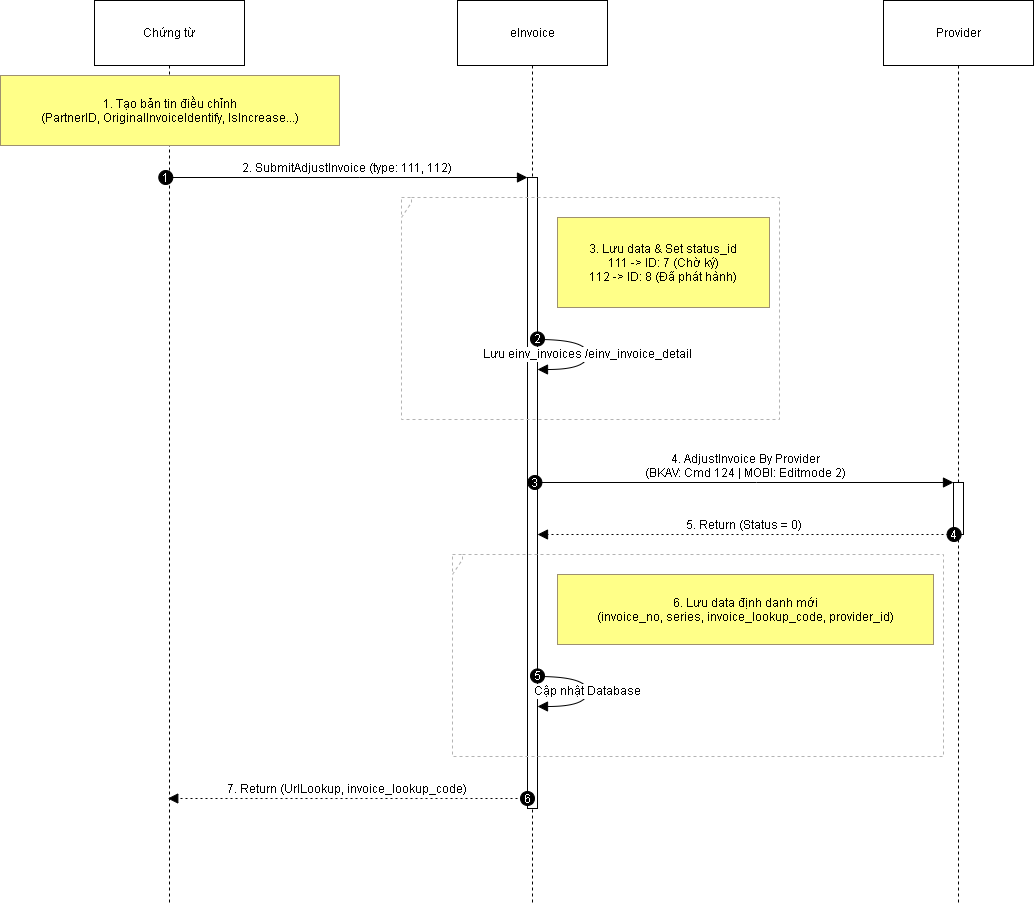

The diagram above was exported from draw.io. Its source (the exported page's mxGraphModel, read from the mxfile embedded in the PNG):
<mxGraphModel dx="2276" dy="1324" grid="1" gridSize="10" guides="1" tooltips="1" connect="1" arrows="1" fold="1" page="1" pageScale="1" pageWidth="850" pageHeight="1100" math="0" shadow="0">
  <root>
    <mxCell id="0" />
    <mxCell id="1" parent="0" />
    <mxCell id="1ujoHzTC675hWRXynXHN-25" parent="1" style="shape=umlLifeline;perimeter=lifelinePerimeter;whiteSpace=wrap;container=1;dropTarget=0;collapsible=0;recursiveResize=0;outlineConnect=0;portConstraint=eastwest;newEdgeStyle={&quot;edgeStyle&quot;:&quot;elbowEdgeStyle&quot;,&quot;elbow&quot;:&quot;vertical&quot;,&quot;curved&quot;:0,&quot;rounded&quot;:0};size=65;" value="Chứng từ" vertex="1">
      <mxGeometry height="903" width="150" x="314" y="40" as="geometry" />
    </mxCell>
    <mxCell id="1ujoHzTC675hWRXynXHN-26" parent="1" style="shape=umlLifeline;perimeter=lifelinePerimeter;whiteSpace=wrap;container=1;dropTarget=0;collapsible=0;recursiveResize=0;outlineConnect=0;portConstraint=eastwest;newEdgeStyle={&quot;edgeStyle&quot;:&quot;elbowEdgeStyle&quot;,&quot;elbow&quot;:&quot;vertical&quot;,&quot;curved&quot;:0,&quot;rounded&quot;:0};size=65;" value="eInvoice" vertex="1">
      <mxGeometry height="903" width="150" x="677" y="40" as="geometry" />
    </mxCell>
    <mxCell id="1ujoHzTC675hWRXynXHN-27" parent="1ujoHzTC675hWRXynXHN-26" style="points=[];perimeter=orthogonalPerimeter;outlineConnect=0;targetShapes=umlLifeline;portConstraint=eastwest;newEdgeStyle={&quot;edgeStyle&quot;:&quot;elbowEdgeStyle&quot;,&quot;elbow&quot;:&quot;vertical&quot;,&quot;curved&quot;:0,&quot;rounded&quot;:0}" value="" vertex="1">
      <mxGeometry height="631" width="10" x="70" y="177" as="geometry" />
    </mxCell>
    <mxCell id="1ujoHzTC675hWRXynXHN-28" parent="1" style="shape=umlLifeline;perimeter=lifelinePerimeter;whiteSpace=wrap;container=1;dropTarget=0;collapsible=0;recursiveResize=0;outlineConnect=0;portConstraint=eastwest;newEdgeStyle={&quot;edgeStyle&quot;:&quot;elbowEdgeStyle&quot;,&quot;elbow&quot;:&quot;vertical&quot;,&quot;curved&quot;:0,&quot;rounded&quot;:0};size=65;" value="Provider" vertex="1">
      <mxGeometry height="903" width="150" x="1103" y="40" as="geometry" />
    </mxCell>
    <mxCell id="1ujoHzTC675hWRXynXHN-29" parent="1ujoHzTC675hWRXynXHN-28" style="points=[];perimeter=orthogonalPerimeter;outlineConnect=0;targetShapes=umlLifeline;portConstraint=eastwest;newEdgeStyle={&quot;edgeStyle&quot;:&quot;elbowEdgeStyle&quot;,&quot;elbow&quot;:&quot;vertical&quot;,&quot;curved&quot;:0,&quot;rounded&quot;:0}" value="" vertex="1">
      <mxGeometry height="52" width="10" x="70" y="482" as="geometry" />
    </mxCell>
    <mxCell id="1ujoHzTC675hWRXynXHN-30" parent="1" style="shape=umlFrame;dashed=1;pointerEvents=0;dropTarget=0;strokeColor=#B3B3B3;height=20;width=0" value="" vertex="1">
      <mxGeometry height="222" width="378" x="621" y="237" as="geometry" />
    </mxCell>
    <mxCell id="1ujoHzTC675hWRXynXHN-31" parent="1ujoHzTC675hWRXynXHN-30" style="text;strokeColor=none;fillColor=none;align=center;verticalAlign=middle;whiteSpace=wrap;" value="" vertex="1">
      <mxGeometry height="20" width="378" as="geometry" />
    </mxCell>
    <mxCell id="1ujoHzTC675hWRXynXHN-32" parent="1" style="shape=umlFrame;dashed=1;pointerEvents=0;dropTarget=0;strokeColor=#B3B3B3;height=20;width=0" value="" vertex="1">
      <mxGeometry height="202" width="491" x="672" y="594" as="geometry" />
    </mxCell>
    <mxCell id="1ujoHzTC675hWRXynXHN-33" parent="1ujoHzTC675hWRXynXHN-32" style="text;strokeColor=none;fillColor=none;align=center;verticalAlign=middle;whiteSpace=wrap;" value="" vertex="1">
      <mxGeometry height="20" width="491" as="geometry" />
    </mxCell>
    <mxCell id="1ujoHzTC675hWRXynXHN-34" edge="1" parent="1" source="1ujoHzTC675hWRXynXHN-25" style="verticalAlign=bottom;edgeStyle=elbowEdgeStyle;elbow=vertical;curved=0;rounded=0;endArrow=block;fontSize=12;startSize=8;endSize=8;" target="1ujoHzTC675hWRXynXHN-27" value="2. SubmitAdjustInvoice (type: 111, 112)">
      <mxGeometry relative="1" as="geometry">
        <Array as="points">
          <mxPoint x="579" y="217" />
        </Array>
      </mxGeometry>
    </mxCell>
    <mxCell id="1ujoHzTC675hWRXynXHN-35" parent="1ujoHzTC675hWRXynXHN-34" style="ellipse;aspect=fixed;fillColor=#000000;align=center;fontColor=#FFFFFF;" value="1" vertex="1">
      <mxGeometry height="14" relative="1" width="14" as="geometry">
        <mxPoint x="-189" y="-7" as="offset" />
      </mxGeometry>
    </mxCell>
    <mxCell id="1ujoHzTC675hWRXynXHN-36" edge="1" parent="1" source="1ujoHzTC675hWRXynXHN-27" style="curved=1;endArrow=block;rounded=0;fontSize=12;startSize=8;endSize=8;" target="1ujoHzTC675hWRXynXHN-27" value="Lưu einv_invoices /einv_invoice_detail">
      <mxGeometry relative="1" as="geometry">
        <Array as="points">
          <mxPoint x="807" y="379" />
          <mxPoint x="807" y="409" />
        </Array>
      </mxGeometry>
    </mxCell>
    <mxCell id="1ujoHzTC675hWRXynXHN-37" parent="1ujoHzTC675hWRXynXHN-36" style="ellipse;aspect=fixed;fillColor=#000000;align=center;fontColor=#FFFFFF;" value="2" vertex="1">
      <mxGeometry height="14" relative="1" width="14" as="geometry">
        <mxPoint x="-57" y="-22" as="offset" />
      </mxGeometry>
    </mxCell>
    <mxCell id="1ujoHzTC675hWRXynXHN-38" edge="1" parent="1" source="1ujoHzTC675hWRXynXHN-27" style="verticalAlign=bottom;edgeStyle=elbowEdgeStyle;elbow=vertical;curved=0;rounded=0;endArrow=block;fontSize=12;startSize=8;endSize=8;" target="1ujoHzTC675hWRXynXHN-29" value="4. AdjustInvoice By Provider&#10;(BKAV: Cmd 124 | MOBI: Editmode 2)">
      <mxGeometry relative="1" as="geometry">
        <Array as="points">
          <mxPoint x="976" y="522" />
        </Array>
      </mxGeometry>
    </mxCell>
    <mxCell id="1ujoHzTC675hWRXynXHN-39" parent="1ujoHzTC675hWRXynXHN-38" style="ellipse;aspect=fixed;fillColor=#000000;align=center;fontColor=#FFFFFF;" value="3" vertex="1">
      <mxGeometry height="14" relative="1" width="14" as="geometry">
        <mxPoint x="-218.5" y="-7" as="offset" />
      </mxGeometry>
    </mxCell>
    <mxCell id="1ujoHzTC675hWRXynXHN-40" edge="1" parent="1" source="1ujoHzTC675hWRXynXHN-29" style="verticalAlign=bottom;edgeStyle=elbowEdgeStyle;elbow=vertical;curved=0;rounded=0;dashed=1;dashPattern=2 3;endArrow=block;fontSize=12;startSize=8;endSize=8;" target="1ujoHzTC675hWRXynXHN-27" value="5. Return (Status = 0)">
      <mxGeometry relative="1" as="geometry">
        <Array as="points">
          <mxPoint x="977" y="574" />
        </Array>
      </mxGeometry>
    </mxCell>
    <mxCell id="1ujoHzTC675hWRXynXHN-41" parent="1ujoHzTC675hWRXynXHN-40" style="ellipse;aspect=fixed;fillColor=#000000;align=center;fontColor=#FFFFFF;" value="4" vertex="1">
      <mxGeometry height="14" relative="1" width="14" as="geometry">
        <mxPoint x="202.5" y="-7" as="offset" />
      </mxGeometry>
    </mxCell>
    <mxCell id="1ujoHzTC675hWRXynXHN-42" edge="1" parent="1" source="1ujoHzTC675hWRXynXHN-27" style="curved=1;endArrow=block;rounded=0;fontSize=12;startSize=8;endSize=8;" target="1ujoHzTC675hWRXynXHN-27" value="Cập nhật Database">
      <mxGeometry relative="1" as="geometry">
        <Array as="points">
          <mxPoint x="807" y="716" />
          <mxPoint x="807" y="746" />
        </Array>
      </mxGeometry>
    </mxCell>
    <mxCell id="1ujoHzTC675hWRXynXHN-43" parent="1ujoHzTC675hWRXynXHN-42" style="ellipse;aspect=fixed;fillColor=#000000;align=center;fontColor=#FFFFFF;" value="5" vertex="1">
      <mxGeometry height="14" relative="1" width="14" as="geometry">
        <mxPoint x="-57" y="-22" as="offset" />
      </mxGeometry>
    </mxCell>
    <mxCell id="1ujoHzTC675hWRXynXHN-44" edge="1" parent="1" source="1ujoHzTC675hWRXynXHN-27" style="verticalAlign=bottom;edgeStyle=elbowEdgeStyle;elbow=vertical;curved=0;rounded=0;dashed=1;dashPattern=2 3;endArrow=block;fontSize=12;startSize=8;endSize=8;" target="1ujoHzTC675hWRXynXHN-25" value="7. Return (UrlLookup, invoice_lookup_code)">
      <mxGeometry relative="1" as="geometry">
        <Array as="points">
          <mxPoint x="580" y="838" />
        </Array>
      </mxGeometry>
    </mxCell>
    <mxCell id="1ujoHzTC675hWRXynXHN-45" parent="1ujoHzTC675hWRXynXHN-44" style="ellipse;aspect=fixed;fillColor=#000000;align=center;fontColor=#FFFFFF;" value="6" vertex="1">
      <mxGeometry height="14" relative="1" width="14" as="geometry">
        <mxPoint x="173" y="-7" as="offset" />
      </mxGeometry>
    </mxCell>
    <mxCell id="1ujoHzTC675hWRXynXHN-46" parent="1" style="fillColor=#ffff88;strokeColor=#9E916F;" value="1. Tạo bản tin điều chỉnh&#10;(PartnerID, OriginalInvoiceIdentify, IsIncrease...)" vertex="1">
      <mxGeometry height="70" width="339" x="220" y="115" as="geometry" />
    </mxCell>
    <mxCell id="1ujoHzTC675hWRXynXHN-47" parent="1" style="fillColor=#ffff88;strokeColor=#9E916F;" value="3. Lưu data &amp; Set status_id&#10;111 -&gt; ID: 7 (Chờ ký)&#10;112 -&gt; ID: 8 (Đã phát hành)" vertex="1">
      <mxGeometry height="90" width="212" x="777" y="257" as="geometry" />
    </mxCell>
    <mxCell id="1ujoHzTC675hWRXynXHN-48" parent="1" style="fillColor=#ffff88;strokeColor=#9E916F;" value="6. Lưu data định danh mới&#10;(invoice_no, series, invoice_lookup_code, provider_id)" vertex="1">
      <mxGeometry height="70" width="376" x="777" y="614" as="geometry" />
    </mxCell>
  </root>
</mxGraphModel>